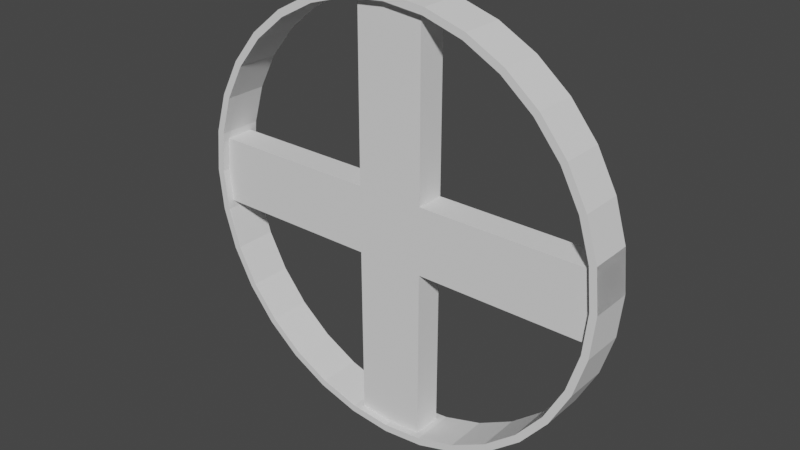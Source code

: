 # Source: agriculture_wheel.blend  (saved by Blender 3.4.6; exported with 4.5.12 LTS)
import bpy
from mathutils import Matrix  # noqa: F401  (used for matrix-valued properties, if any)

bpy.ops.wm.read_factory_settings(use_empty=True)
scene = bpy.context.scene
scene.name = 'Scene'

# ---- collections
col_collection = bpy.data.collections.new('Collection'); scene.collection.children.link(col_collection)

# ---- world
world_world = bpy.data.worlds.new('World'); scene.world = world_world
world_world.use_nodes = True; world_world.node_tree.nodes.clear()
_N = world_world.node_tree.nodes; _L = world_world.node_tree.links
n0 = _N.new('ShaderNodeOutputWorld'); n0.name = 'World Output'; n0.location = (300, 300)
n1 = _N.new('ShaderNodeBackground'); n1.name = 'Background'; n1.location = (10, 300)
n1.inputs[0].default_value = (0.05088, 0.05088, 0.05088, 1.0)
_L.new(n1.outputs[0], n0.inputs[0])
n0.is_active_output = True
world_world.color = (0.05088, 0.05088, 0.05088)
world_world.use_sun_shadow = False
world_world.sun_shadow_jitter_overblur = 0.0

# ---- meshes
me_circle = bpy.data.meshes.new('Circle')
me_circle.from_pydata([(-0.9144, 9.144, 5.352e-08), (-0.9144, 8.968, 1.784), (-0.9144, 8.448, 3.499), (-0.9144, 7.603, 5.08), (-0.9144, 6.466, 6.466), (-0.9144, 5.08, 7.603), (-0.9144, 3.499, 8.448), (-0.9144, 1.784, 8.968), (-0.9144, 8.692e-08, 9.144), (-0.9144, -1.784, 8.968), (-0.9144, -3.499, 8.448), (-0.9144, -5.08, 7.603), (-0.9144, -6.466, 6.466), (-0.9144, -7.603, 5.08), (-0.9144, -8.448, 3.499), (-0.9144, -8.968, 1.784), (-0.9144, -9.144, 5.352e-08), (-0.9144, -8.968, -1.784), (-0.9144, -8.448, -3.499), (-0.9144, -7.603, -5.08), (-0.9144, -6.466, -6.466), (-0.9144, -5.08, -7.603), (-0.9144, -3.499, -8.448), (-0.9144, -1.784, -8.968), (-0.9144, 8.692e-08, -9.144), (-0.9144, 1.784, -8.968), (-0.9144, 3.499, -8.448), (-0.9144, 5.08, -7.603), (-0.9144, 6.466, -6.466), (-0.9144, 7.603, -5.08), (-0.9144, 8.448, -3.499), (-0.9144, 8.968, -1.784), (0.6096, 8.699, 1.421), (0.9144, 8.166, 3.383), (0.9144, 7.35, 4.911), (0.9144, 6.25, 6.25), (0.9144, 4.911, 7.35), (0.9144, 3.383, 8.166), (0.9144, 1.724, 8.669), (0.9144, -2.059e-06, 8.839), (0.6096, -1.421, 8.699), (0.9144, -3.383, 8.166), (0.9144, -4.911, 7.35), (0.9144, -6.25, 6.25), (0.9144, -7.35, 4.911), (0.9144, -8.166, 3.383), (0.6096, -8.699, 1.421), (0.9144, -8.839, -2.453e-06), (0.6096, -8.699, -1.421), (0.9144, -8.166, -3.383), (0.9144, -7.35, -4.911), (0.9144, -6.25, -6.25), (0.9144, -4.911, -7.35), (0.9144, -3.383, -8.166), (0.6096, -1.421, -8.699), (0.6096, -2.828e-06, -8.839), (0.6096, 1.421, -8.699), (0.9144, 3.383, -8.166), (0.9144, 4.911, -7.35), (0.9144, 6.25, -6.25), (0.9144, 7.35, -4.911), (0.9144, 8.166, -3.383), (0.6096, 8.839, -3.222e-06), (0.6096, 8.699, -1.421), (0.9144, 8.968, -1.784), (0.9144, 8.448, -3.499), (0.9144, 7.603, -5.08), (0.9144, 6.466, -6.466), (0.9144, 5.08, -7.603), (0.9144, 3.499, -8.448), (0.9144, 1.784, -8.968), (0.9144, -2.177e-06, -9.144), (0.9144, -1.784, -8.968), (0.9144, -3.499, -8.448), (0.9144, -5.08, -7.603), (0.9144, -6.466, -6.466), (0.9144, -7.603, -5.08), (0.9144, -8.448, -3.499), (0.9144, -8.968, -1.784), (0.9144, -9.144, -2.272e-06), (0.9144, -8.968, 1.784), (0.9144, -8.448, 3.499), (0.9144, -7.603, 5.08), (0.9144, -6.466, 6.466), (0.9144, -5.08, 7.603), (0.9144, -3.499, 8.448), (0.9144, -1.784, 8.968), (0.9144, -2.177e-06, 9.144), (0.9144, 1.784, 8.968), (0.9144, 3.499, 8.448), (0.9144, 5.08, 7.603), (0.9144, 6.466, 6.466), (0.9144, 7.603, 5.08), (0.9144, 8.448, 3.499), (0.9144, 8.968, 1.784), (0.9144, 9.144, -2.272e-06), (-0.6096, 8.699, -1.421), (-0.6096, 8.839, -9.042e-07), (-0.9144, 8.166, -3.383), (-0.9144, 7.35, -4.911), (-0.9144, 6.25, -6.25), (-0.9144, 4.911, -7.35), (-0.9144, 3.383, -8.166), (-0.6096, 1.421, -8.699), (-0.6096, -5.715e-07, -8.839), (-0.6096, -1.421, -8.699), (-0.9144, -3.383, -8.166), (-0.9144, -4.911, -7.35), (-0.9144, -6.25, -6.25), (-0.9144, -7.35, -4.911), (-0.9144, -8.166, -3.383), (-0.6096, -8.699, -1.421), (-0.9144, -8.839, -1.277e-07), (-0.6096, -8.699, 1.421), (-0.9144, -8.166, 3.383), (-0.9144, -7.35, 4.911), (-0.9144, -6.25, 6.25), (-0.9144, -4.911, 7.35), (-0.9144, -3.383, 8.166), (-0.6096, -1.421, 8.699), (-0.9144, 2.049e-07, 8.839), (-0.9144, 1.724, 8.669), (-0.9144, 3.383, 8.166), (-0.9144, 4.911, 7.35), (-0.9144, 6.25, 6.25), (-0.9144, 7.35, 4.911), (-0.9144, 8.166, 3.383), (-0.6096, 8.699, 1.421), (-0.9144, 1.784, 8.968), (-0.6096, 1.421, 8.699), (0.9144, 1.784, 8.968), (0.6096, 1.421, 8.699), (0.9144, -1.724, -8.669), (-0.9144, -1.724, -8.669), (0.9144, -2.832e-06, -8.839), (-0.9144, -5.678e-07, -8.839), (-0.9144, 1.724, -8.669), (0.9144, 1.724, -8.669), (0.9144, 1.724, 8.669), (0.6096, -2.055e-06, 8.839), (-0.9144, -1.724, 8.669), (0.9144, -1.724, 8.669), (0.6096, 1.421, 8.699), (-0.6096, 1.421, 8.699), (-0.6096, 2.013e-07, 8.839), (-0.9144, 1.724, 8.669), (0.9144, -8.669, -1.724), (-0.9144, -8.669, -1.724), (0.9144, -8.669, 1.724), (0.6096, -8.839, -2.449e-06), (-0.9144, -8.669, 1.724), (-0.6096, -8.839, -1.315e-07), (-0.9144, 8.669, 1.724), (0.9144, 8.669, 1.724), (-0.9144, 8.839, -9.004e-07), (0.9144, 8.839, -3.226e-06), (0.9144, 8.669, -1.724), (-0.9144, 8.669, -1.724), (0.6096, -1.421, -1.45), (-0.6096, -1.421, -1.45), (0.6096, -1.421, 1.426), (-0.6096, -1.421, 1.426), (0.6096, 1.421, 1.425), (-0.6096, 1.421, 1.425), (-0.6096, 1.421, -1.442), (0.6096, 1.421, -1.442)], [(149, 151), (97, 62), (55, 104), (139, 144)], [(107, 108, 51, 52), (10, 11, 84, 85), (16, 17, 78, 79), (115, 116, 43, 44), (108, 109, 50, 51), (9, 10, 85, 86), (109, 110, 49, 50), (116, 117, 42, 43), (15, 16, 79, 80), (8, 9, 86, 87), (110, 147, 146, 49), (20, 21, 74, 75), (117, 118, 41, 42), (14, 15, 80, 81), (8, 7, 88, 87), (19, 20, 75, 76), (6, 128, 130, 89), (13, 14, 81, 82), (133, 106, 53, 132), (118, 140, 141, 41), (126, 152, 153, 33), (12, 13, 82, 83), (18, 19, 76, 77), (150, 114, 45, 148), (106, 107, 52, 53), (11, 12, 83, 84), (17, 18, 77, 78), (114, 115, 44, 45), (69, 57, 137, 70), (70, 137, 134, 71), (65, 61, 60, 66), (84, 42, 41, 85), (71, 134, 132, 72), (85, 41, 141, 86), (72, 132, 53, 73), (86, 141, 39, 87), (73, 53, 52, 74), (68, 58, 57, 69), (130, 87, 39, 138), (74, 52, 51, 75), (130, 138, 37, 89), (75, 51, 50, 76), (89, 37, 36, 90), (83, 43, 42, 84), (64, 156, 61, 65), (76, 50, 49, 77), (90, 36, 35, 91), (77, 49, 146, 78), (91, 35, 34, 92), (78, 146, 47, 79), (92, 34, 33, 93), (79, 47, 148, 80), (93, 33, 153, 94), (80, 148, 45, 81), (67, 59, 58, 68), (94, 153, 155, 95), (81, 45, 44, 82), (66, 60, 59, 67), (95, 155, 156, 64), (82, 44, 43, 83), (30, 29, 99, 98), (31, 30, 98, 157), (0, 31, 157, 154), (1, 0, 154, 152), (2, 1, 152, 126), (3, 2, 126, 125), (4, 3, 125, 124), (5, 4, 124, 123), (6, 5, 123, 122), (128, 6, 122, 145), (128, 145, 120, 8), (9, 8, 120, 140), (10, 9, 140, 118), (11, 10, 118, 117), (12, 11, 117, 116), (13, 12, 116, 115), (14, 13, 115, 114), (15, 14, 114, 150), (16, 15, 150, 112), (17, 16, 112, 147), (18, 17, 147, 110), (19, 18, 110, 109), (20, 19, 109, 108), (21, 20, 108, 107), (22, 21, 107, 106), (23, 22, 106, 133), (24, 23, 133, 135), (25, 24, 135, 136), (26, 25, 136, 102), (27, 26, 102, 101), (28, 27, 101, 100), (29, 28, 100, 99), (21, 22, 73, 74), (128, 8, 87, 130), (102, 136, 137, 57), (22, 23, 72, 73), (101, 102, 57, 58), (23, 24, 71, 72), (100, 101, 58, 59), (24, 25, 70, 71), (99, 100, 59, 60), (25, 26, 69, 70), (125, 126, 33, 34), (98, 99, 60, 61), (26, 27, 68, 69), (0, 1, 94, 95), (124, 125, 34, 35), (157, 98, 61, 156), (27, 28, 67, 68), (1, 2, 93, 94), (123, 124, 35, 36), (28, 29, 66, 67), (2, 3, 92, 93), (122, 123, 36, 37), (29, 30, 65, 66), (3, 4, 91, 92), (145, 122, 37, 138), (30, 31, 64, 65), (4, 5, 90, 91), (31, 0, 95, 64), (5, 6, 89, 90), (54, 105, 133, 132), (55, 54, 132, 134), (105, 104, 135, 133), (104, 103, 136, 135), (56, 55, 134, 137), (103, 56, 137, 136), (139, 131, 138, 39), (119, 40, 141, 140), (142, 139, 39, 38), (144, 143, 121, 120), (144, 119, 140, 120), (40, 139, 39, 141), (129, 144, 120, 145), (131, 129, 145, 138), (143, 142, 38, 121), (111, 48, 146, 147), (149, 46, 148, 47), (113, 151, 112, 150), (151, 111, 147, 112), (48, 149, 47, 146), (46, 113, 150, 148), (127, 32, 153, 152), (97, 127, 152, 154), (32, 62, 155, 153), (62, 63, 156, 155), (96, 97, 154, 157), (63, 96, 157, 156), (161, 144, 163), (160, 40, 119, 161), (54, 158, 159, 105), (139, 162, 131), (162, 139, 160), (165, 62, 162), (111, 159, 158, 48), (164, 97, 163), (160, 46, 149), (160, 149, 158), (113, 161, 151), (46, 160, 161, 113), (63, 165, 164, 96), (165, 162, 160, 158), (32, 162, 163, 127), (56, 103, 164, 165), (163, 162, 131, 129), (159, 164, 163, 161), (144, 161, 119), (159, 164, 104), (103, 104, 164), (104, 105, 159), (54, 55, 158), (151, 161, 159), (163, 97, 127), (159, 111, 151), (158, 55, 165), (163, 144, 129), (97, 164, 96), (162, 62, 32), (165, 55, 56), (62, 165, 63), (160, 139, 40), (158, 149, 48)])
_uv = me_circle.uv_layers.new(name='UVMap')
_uv.uv.foreach_set('vector', [0.0, 0.0, 0.0, 0.0, 0.0, 0.0, 0.0, 0.0, 0.0, 0.0, 0.0, 0.0, 0.0, 0.0, 0.0, 0.0, 0.0, 0.0, 0.0, 0.0, 0.0, 0.0, 0.0, 0.0, 0.0, 0.0, 0.0, 0.0, 0.0, 0.0, 0.0, 0.0, 0.0, 0.0, 0.0, 0.0, 0.0, 0.0, 0.0, 0.0, 0.0, 0.0, 0.0, 0.0, 0.0, 0.0, 0.0, 0.0, 0.0, 0.0, 0.0, 0.0, 0.0, 0.0, 0.0, 0.0, 0.0, 0.0, 0.0, 0.0, 0.0, 0.0, 0.0, 0.0, 0.0, 0.0, 0.0, 0.0, 0.0, 0.0, 0.0, 0.0, 0.0, 0.0, 0.0, 0.0, 0.0, 0.0, 0.0, 0.0, 0.0, 0.0, 0.0, 0.0, 0.0, 0.0, 0.0, 0.0, 0.0, 0.0, 0.0, 0.0, 0.0, 0.0, 0.0, 0.0, 0.0, 0.0, 0.0, 0.0, 0.0, 0.0, 0.0, 0.0, 0.0, 0.0, 0.0, 0.0, 0.0, 0.0, 0.0, 0.0, 0.0, 0.0, 0.0, 0.0, 0.0, 0.0, 0.0, 0.0, 0.0, 0.0, 0.0, 0.0, 0.0, 0.0, 0.0, 0.0, 0.0, 0.0, 0.0, 0.0, 0.0, 0.0, 0.0, 0.0, 0.0, 0.0, 0.0, 0.0, 0.0, 0.0, 0.0, 0.0, 0.0, 0.0, 0.0, 0.0, 0.0, 0.0, 0.0, 0.0, 0.0, 0.0, 0.0, 0.0, 0.0, 0.0, 0.0, 0.0, 0.0, 0.0, 0.0, 0.0, 0.0, 0.0, 0.0, 0.0, 0.0, 0.0, 0.0, 0.0, 0.0, 0.0, 0.0, 0.0, 0.0, 0.0, 0.0, 0.0, 0.0, 0.0, 0.0, 0.0, 0.0, 0.0, 0.0, 0.0, 0.0, 0.0, 0.0, 0.0, 0.0, 0.0, 0.0, 0.0, 0.0, 0.0, 0.0, 0.0, 0.0, 0.0, 0.0, 0.0, 0.0, 0.0, 0.0, 0.0, 0.0, 0.0, 0.0, 0.0, 0.0, 0.0, 0.0, 0.0, 0.0, 0.0, 0.0, 0.0, 0.0, 0.0, 0.0, 0.0, 0.0, 0.0, 0.0, 0.0, 0.0, 0.0, 0.0, 0.0, 0.0, 0.0, 0.0, 0.0, 0.0, 0.0, 0.0, 0.0, 0.0, 0.0, 0.0, 0.0, 0.0, 0.0, 0.0, 0.0, 0.0, 0.0, 0.0, 0.0, 0.0, 0.0, 0.0, 0.0, 0.0, 0.0, 0.0, 0.0, 0.0, 0.0, 0.0, 0.0, 0.0, 0.0, 0.0, 0.0, 0.0, 0.0, 0.0, 0.0, 0.0, 0.0, 0.0, 0.0, 0.0, 0.0, 0.0, 0.0, 0.0, 0.0, 0.0, 0.0, 0.0, 0.0, 0.0, 0.0, 0.0, 0.0, 0.0, 0.0, 0.0, 0.0, 0.0, 0.0, 0.0, 0.0, 0.0, 0.0, 0.0, 0.0, 0.0, 0.0, 0.0, 0.0, 0.0, 0.0, 0.0, 0.0, 0.0, 0.0, 0.0, 0.0, 0.0, 0.0, 0.0, 0.0, 0.0, 0.0, 0.0, 0.0, 0.0, 0.0, 0.0, 0.0, 0.0, 0.0, 0.0, 0.0, 0.0, 0.0, 0.0, 0.0, 0.0, 0.0, 0.0, 0.0, 0.0, 0.0, 0.0, 0.0, 0.0, 0.0, 0.0, 0.0, 0.0, 0.0, 0.0, 0.0, 0.0, 0.0, 0.0, 0.0, 0.0, 0.0, 0.0, 0.0, 0.0, 0.0, 0.0, 0.0, 0.0, 0.0, 0.0, 0.0, 0.0, 0.0, 0.0, 0.0, 0.0, 0.0, 0.0, 0.0, 0.0, 0.0, 0.0, 0.0, 0.0, 0.0, 0.0, 0.0, 0.0, 0.0, 0.0, 0.0, 0.0, 0.0, 0.0, 0.0, 0.0, 0.0, 0.0, 0.0, 0.0, 0.0, 0.0, 0.0, 0.0, 0.0, 0.0, 0.0, 0.0, 0.0, 0.0, 0.0, 0.0, 0.0, 0.0, 0.0, 0.0, 0.0, 0.0, 0.0, 0.0, 0.0, 0.0, 0.0, 0.0, 0.0, 0.0, 0.0, 0.0, 0.0, 0.0, 0.0, 0.0, 0.0, 0.0, 0.0, 0.0, 0.0, 0.0, 0.0, 0.0, 0.0, 0.0, 0.0, 0.0, 0.0, 0.0, 0.0, 0.0, 0.0, 0.0, 0.0, 0.0, 0.0, 0.0, 0.0, 0.0, 0.0, 0.0, 0.0, 0.0, 0.0, 0.0, 0.0, 0.0, 0.0, 0.0, 0.0, 0.0, 0.0, 0.0, 0.0, 0.0, 0.0, 0.0, 0.0, 0.0, 0.0, 0.0, 0.0, 0.0, 0.0, 0.0, 0.0, 0.0, 0.0, 0.0, 0.0, 0.0, 0.0, 0.0, 0.0, 0.0, 0.0, 0.0, 0.0, 0.0, 0.0, 0.0, 0.0, 0.0, 0.0, 0.0, 0.0, 0.0, 0.0, 0.0, 0.0, 0.0, 0.0, 0.0, 0.0, 0.0, 0.0, 0.0, 0.0, 0.0, 0.0, 0.0, 0.0, 0.0, 0.0, 0.0, 0.0, 0.0, 0.0, 0.0, 0.0, 0.0, 0.0, 0.0, 0.0, 0.0, 0.0, 0.0, 0.0, 0.0, 0.0, 0.0, 0.0, 0.0, 0.0, 0.0, 0.0, 0.0, 0.0, 0.0, 0.0, 0.0, 0.0, 0.0, 0.0, 0.0, 0.0, 0.0, 0.0, 0.0, 0.0, 0.0, 0.0, 0.0, 0.0, 0.0, 0.0, 0.0, 0.0, 0.0, 0.0, 0.0, 0.0, 0.0, 0.0, 0.0, 0.0, 0.0, 0.0, 0.0, 0.0, 0.0, 0.0, 0.0, 0.0, 0.0, 0.0, 0.0, 0.0, 0.0, 0.0, 0.0, 0.0, 0.0, 0.0, 0.0, 0.0, 0.0, 0.0, 0.0, 0.0, 0.0, 0.0, 0.0, 0.0, 0.0, 0.0, 0.0, 0.0, 0.0, 0.0, 0.0, 0.0, 0.0, 0.0, 0.0, 0.0, 0.0, 0.0, 0.0, 0.0, 0.0, 0.0, 0.0, 0.0, 0.0, 0.0, 0.0, 0.0, 0.0, 0.0, 0.0, 0.0, 0.0, 0.0, 0.0, 0.0, 0.0, 0.0, 0.0, 0.0, 0.0, 0.0, 0.0, 0.0, 0.0, 0.0, 0.0, 0.0, 0.0, 0.0, 0.0, 0.0, 0.0, 0.0, 0.0, 0.0, 0.0, 0.0, 0.0, 0.0, 0.0, 0.0, 0.0, 0.0, 0.0, 0.0, 0.0, 0.0, 0.0, 0.0, 0.0, 0.0, 0.0, 0.0, 0.0, 0.0, 0.0, 0.0, 0.0, 0.0, 0.0, 0.0, 0.0, 0.0, 0.0, 0.0, 0.0, 0.0, 0.0, 0.0, 0.0, 0.0, 0.0, 0.0, 0.0, 0.0, 0.0, 0.0, 0.0, 0.0, 0.0, 0.0, 0.0, 0.0, 0.0, 0.0, 0.0, 0.0, 0.0, 0.0, 0.0, 0.0, 0.0, 0.0, 0.0, 0.0, 0.0, 0.0, 0.0, 0.0, 0.0, 0.0, 0.0, 0.0, 0.0, 0.0, 0.0, 0.0, 0.0, 0.0, 0.0, 0.0, 0.0, 0.0, 0.0, 0.0, 0.0, 0.0, 0.0, 0.0, 0.0, 0.0, 0.0, 0.0, 0.0, 0.0, 0.0, 0.0, 0.0, 0.0, 0.0, 0.0, 0.0, 0.0, 0.0, 0.0, 0.0, 0.0, 0.0, 0.0, 0.0, 0.0, 0.0, 0.0, 0.0, 0.0, 0.0, 0.0, 0.0, 0.0, 0.0, 0.0, 0.0, 0.0, 0.0, 0.0, 0.0, 0.0, 0.0, 0.0, 0.0, 0.0, 0.0, 0.0, 0.0, 0.0, 0.0, 0.0, 0.0, 0.0, 0.0, 0.0, 0.0, 0.0, 0.0, 0.0, 0.0, 0.0, 0.0, 0.0, 0.0, 0.0, 0.0, 0.0, 0.0, 0.0, 0.0, 0.0, 0.0, 0.0, 0.0, 0.0, 0.0, 0.0, 0.0, 0.0, 0.0, 0.0, 0.0, 0.0, 0.0, 0.0, 0.0, 0.0, 0.0, 0.0, 0.0, 0.0, 0.0, 0.0, 0.0, 0.0, 0.0, 0.0, 0.0, 0.0, 0.0, 0.0, 0.0, 0.0, 0.0, 0.0, 0.0, 0.0, 0.0, 0.0, 0.0, 0.0, 0.0, 0.0, 0.0, 0.0, 0.0, 0.0, 0.0, 0.0, 0.0, 0.0, 0.0, 0.0, 0.0, 0.0, 0.0, 0.0, 0.0, 0.0, 0.0, 0.0, 0.0, 0.0, 0.0, 0.0, 0.0, 0.0, 0.0, 0.0, 0.0, 0.0, 0.0, 0.0, 0.0, 0.0, 0.0, 0.0, 0.0, 0.0, 0.0, 0.0, 0.0, 0.0, 0.0, 0.0, 0.0, 0.0, 0.0, 0.0, 0.0, 0.0, 0.0, 0.0, 0.0, 0.0, 0.0, 0.0, 0.0, 0.0, 0.0, 0.0, 0.0, 0.0, 0.0, 0.0, 0.0, 0.0, 0.0, 0.0, 0.0, 0.0, 0.0, 0.0, 0.0, 0.0, 0.0, 0.0, 0.0, 0.0, 0.0, 0.0, 0.0, 0.0, 0.0, 0.0, 0.0, 0.0, 0.0, 0.0, 0.0, 0.0, 0.0, 0.0, 0.0, 0.0, 0.0, 0.0, 0.0, 0.0, 0.0, 0.0, 0.0, 0.0, 0.0, 0.0, 0.0, 0.0, 0.0, 0.0, 0.0, 0.0, 0.0, 0.0, 0.0, 0.0, 0.0, 0.0, 0.0, 0.0, 0.0, 0.0, 0.0, 0.0, 0.0, 0.0, 0.0, 0.0, 0.0, 0.0, 0.0, 0.0, 0.0, 0.0, 0.0, 0.0, 0.0, 0.0, 0.0, 0.0, 0.0, 0.0, 0.0, 0.0, 0.0, 0.0, 0.0, 0.0, 0.0, 0.0, 0.0, 0.0, 0.0, 0.0, 0.0, 0.0, 0.0, 0.0, 0.0, 0.0, 0.0, 0.0, 0.0, 0.0, 0.0, 0.0, 0.0, 0.0, 0.0, 0.0, 0.0, 0.0, 0.0, 0.0, 0.0, 0.0, 0.0, 0.0, 0.0, 0.0, 0.0, 0.0, 0.0, 0.0, 0.0, 0.0, 0.0, 0.0, 0.0, 0.0, 0.0, 0.0, 0.0, 0.0, 0.0, 0.0, 0.0, 0.0, 0.0, 0.0, 0.0, 0.0, 0.0, 0.0, 0.0, 0.0, 0.0, 0.0, 0.0, 0.0, 0.0, 0.0, 0.0, 0.0, 0.0, 0.0, 0.0, 0.0, 0.0, 0.0, 0.0, 0.0, 0.0, 0.0, 0.0, 0.0, 0.0, 0.0, 0.0, 0.0, 0.0, 0.0, 0.0, 0.0, 0.0, 0.0, 0.0, 0.0, 0.0, 0.0, 0.0, 0.0, 0.0, 0.0, 0.0, 0.0, 0.0, 0.0, 0.0, 0.0, 0.0, 0.0, 0.0, 0.0, 0.0, 0.0, 0.0, 0.0, 0.0, 0.0, 0.0, 0.0, 0.0, 0.0, 0.0, 0.0, 0.0, 0.0, 0.0, 0.0, 0.0, 0.0, 0.0, 0.0, 0.0, 0.0, 0.0, 0.0, 0.0, 0.0, 0.0, 0.0, 0.0, 0.0, 0.0, 0.0, 0.0, 0.0, 0.0, 0.0, 0.0, 0.0, 0.0, 0.0, 0.0, 0.0, 0.0, 0.0, 0.0, 0.0, 0.0, 0.0, 0.0, 0.0, 0.0, 0.0, 0.0, 0.0, 0.0, 0.0, 0.0, 0.0, 0.0, 0.0, 0.0, 0.0, 0.0, 0.0, 0.0, 0.0, 0.0, 0.0, 0.0, 0.0, 0.0, 0.0, 0.0, 0.0, 0.0, 0.0, 0.0, 0.0, 0.0, 0.0, 0.0, 0.0, 0.0, 0.0, 0.0, 0.0, 0.0, 0.0, 0.0, 0.0, 0.0, 0.0, 0.0, 0.0, 0.0, 0.0, 0.0, 0.0, 0.0, 0.0, 0.0, 0.0, 0.0, 0.0, 0.0, 0.0, 0.0, 0.0, 0.0, 0.0, 0.0, 0.0, 0.0, 0.0, 0.0, 0.0, 0.0, 0.0, 0.0, 0.0, 0.0, 0.0, 0.0, 0.0, 0.0, 0.0, 0.0, 0.0, 0.0, 0.0, 0.0, 0.0, 0.0, 0.0, 0.0, 0.0, 0.0, 0.0, 0.0, 0.0, 0.0, 0.0, 0.0, 0.0, 0.0, 0.0, 0.0, 0.0, 0.0, 0.0, 0.0, 0.0, 0.0, 0.0, 0.0, 0.0, 0.0, 0.0, 0.0, 0.0, 0.0, 0.0, 0.0, 0.0, 0.0, 0.0, 0.0, 0.0, 0.0, 0.0, 0.0, 0.0, 0.0, 0.0, 0.0, 0.0, 0.0, 0.0, 0.0, 0.0, 0.0, 0.0, 0.0, 0.0, 0.0, 0.0, 0.0, 0.0, 0.0, 0.0, 0.0, 0.0, 0.0, 0.0, 0.0, 0.0, 0.0, 0.0, 0.0, 0.0, 0.0, 0.0, 0.0, 0.0, 0.0, 0.0, 0.0, 0.0, 0.0, 0.0, 0.0, 0.0, 0.0, 0.0, 0.0, 0.0, 0.0, 0.0, 0.0, 0.0, 0.0, 0.0, 0.0, 0.0, 0.0, 0.0, 0.0, 0.0, 0.0, 0.0, 0.0, 0.0, 0.0, 0.0, 0.0, 0.0, 0.0, 0.0, 0.0, 0.0, 0.0, 0.0, 0.0, 0.0, 0.0, 0.0, 0.0, 0.0, 0.0, 0.0, 0.0, 0.0, 0.0, 0.0, 0.0, 0.0, 0.0, 0.0, 0.0, 0.0, 0.0, 0.0, 0.0, 0.0, 0.0, 0.0, 0.0, 0.0, 0.0, 0.0, 0.0, 0.0, 0.0, 0.0, 0.0, 0.0, 0.0, 0.0, 0.0, 0.0, 0.0, 0.0, 0.0, 0.0, 0.0, 0.0, 0.0, 0.0, 0.0, 0.0, 0.0, 0.0, 0.0, 0.0, 0.0, 0.0, 0.0, 0.0, 0.0, 0.0, 0.0, 0.0, 0.0, 0.0, 0.0, 0.0, 0.0, 0.0, 0.0, 0.0, 0.0, 0.0, 0.0, 0.0, 0.0, 0.0])
me_circle.update()

# ---- objects
ob_circle = bpy.data.objects.new('Circle', me_circle)

# ---- transforms, parenting, visibility, modifiers, constraints
ob_circle.location = (0.0, 0.0, 0.0)
ob_circle.rotation_euler = (1.571, -4.371e-08, 1.571)

# ---- collection membership
col_collection.objects.link(ob_circle)

# ---- scene / render settings (as saved in the file)
scene.frame_start = 1; scene.frame_end = 250; scene.frame_set(1)
scene.render.engine = 'BLENDER_EEVEE_NEXT'
scene.cycles.sampling_pattern = 'TABULATED_SOBOL'
scene.cycles.use_light_tree = False
scene.view_settings.view_transform = 'Filmic'
bpy.context.view_layer.update()

# ---- added for rendering (the .blend has no active camera and no usable light): camera, sun
cam_auto = bpy.data.cameras.new('AutoCamera')
cam_auto.lens = 50.0
cam_auto.sensor_width = 36.0
cam_auto.clip_end = 1000.0
ob_auto_camera = bpy.data.objects.new('AutoCamera', cam_auto)
scene.collection.objects.link(ob_auto_camera)
ob_auto_camera.location = (23.989, -28.7868, 19.1912)
ob_auto_camera.rotation_euler = (1.09748, -7.21219e-08, 0.694738)
scene.camera = ob_auto_camera
light_auto_sun = bpy.data.lights.new('AutoSun', 'SUN')
light_auto_sun.energy = 3.0
light_auto_sun.angle = 0.0523599
ob_auto_sun = bpy.data.objects.new('AutoSun', light_auto_sun)
scene.collection.objects.link(ob_auto_sun)
ob_auto_sun.rotation_euler = (0.872665, 0.174533, 0.523599)
bpy.context.view_layer.update()
